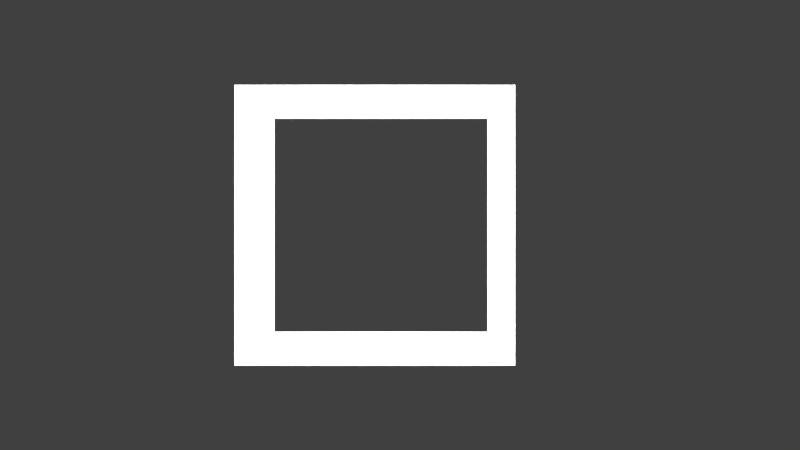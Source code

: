 # Source: walls.blend  (saved by Blender 2.76.0; exported with 4.5.12 LTS)
import bpy
from mathutils import Matrix  # noqa: F401  (used for matrix-valued properties, if any)

bpy.ops.wm.read_factory_settings(use_empty=True)
scene = bpy.context.scene
scene.name = 'Scene'

# ---- collections
col_collection_1 = bpy.data.collections.new('Collection 1'); scene.collection.children.link(col_collection_1)

# ---- materials (node trees are filled in below, after node groups)
mat_material1_0_0 = bpy.data.materials.new('material1_0_0')
mat_material1_0_0.alpha_threshold = 0.0
mat_material1_0_0.use_transparent_shadow = False
mat_material1_0_0.diffuse_color = (1.0, 1.0, 1.0, 1.0)
mat_material1_0_0.roughness = 0.5

# ---- material node trees

# ---- world
world_world = bpy.data.worlds.new('World'); scene.world = world_world
world_world.color = (0.05088, 0.05088, 0.05088)
world_world.use_sun_shadow = False
world_world.sun_shadow_jitter_overblur = 0.0
world_world.cycles.sampling_method = 'MANUAL'
world_world.cycles.sample_map_resolution = 256

# ---- cameras
cam_camera = bpy.data.cameras.new('Camera')
cam_camera.clip_end = 100.0
cam_camera.lens = 35.0
cam_camera.sensor_width = 32.0
cam_camera.sensor_height = 18.0
cam_camera.ortho_scale = 7.314
cam_camera.dof.focus_distance = 0.0
cam_camera.dof.aperture_fstop = 128.0

# ---- lights
light_lamp = bpy.data.lights.new('Lamp', 'POINT')
light_lamp.transmission_factor = 0.0
light_lamp.cutoff_distance = 30.0
light_lamp.energy = 100.0
light_lamp.shadow_buffer_clip_start = 1.001
light_lamp.shadow_soft_size = 0.1
light_lamp.shadow_maximum_resolution = 0.006
light_lamp.use_absolute_resolution = True
light_lamp.cycles.use_multiple_importance_sampling = False

# ---- meshes
me_0 = bpy.data.meshes.new('____0')
me_0.from_pydata([(-2.0, 1.0, -1.0), (-1.0, -1.0, 1.0), (-1.0, -1.0, -1.0), (1.0, -1.0, -1.0), (1.0, -1.0, 1.0), (-1.0, -1.0, 1.0), (-1.0, 1.0, 1.0), (-1.0, 1.0, -1.0), (-1.0, -1.0, -1.0), (1.0, -2.0, -1.0), (-1.0, 1.0, 1.0), (1.0, 1.0, 1.0), (1.0, 1.0, -1.0), (-1.0, 1.0, -1.0), (1.0, -1.0, 1.0), (1.0, -1.0, -1.0), (1.0, 1.0, -1.0), (1.0, 1.0, 1.0), (2.0, -1.0, 1.0)], [], [(4, 3, 2), (4, 2, 1), (8, 7, 6), (8, 6, 5), (13, 12, 11), (13, 11, 10), (17, 16, 15), (17, 15, 14)])
_uv = me_0.uv_layers.new(name='UVMap')
_uv.uv.foreach_set('vector', [0.06102, 0.1559, 0.06102, 0.1199, 0.02502, 0.1199, 0.06102, 0.1559, 0.02502, 0.1199, 0.02502, 0.1559, 0.1157, 0.5179, 0.1157, 0.9751, 0.9265, 0.9751, 0.1157, 0.5179, 0.9265, 0.9751, 0.9265, 0.5179, 0.06995, 0.7732, 0.03395, 0.7732, 0.03395, 0.8092, 0.06995, 0.7732, 0.03395, 0.8092, 0.06995, 0.8092, 0.1175, 0.502, 0.9283, 0.502, 0.9283, 0.04475, 0.1175, 0.502, 0.9283, 0.04475, 0.1175, 0.04475])
me_0.materials.append(mat_material1_0_0)
me_0.use_remesh_preserve_volume = False
me_0.use_remesh_preserve_attributes = False
me_0.use_mirror_vertex_groups = False
me_0.update()

# ---- objects
ob_cube1 = bpy.data.objects.new('Cube1', None)
ob_x = bpy.data.objects.new('_', None)
ob_0 = bpy.data.objects.new('____0', me_0)
ob_lamp = bpy.data.objects.new('Lamp', light_lamp)
ob_camera = bpy.data.objects.new('Camera', cam_camera)

# ---- transforms, parenting, visibility, modifiers, constraints
ob_cube1.location = (0.0, 0.0, 0.0)
ob_cube1.empty_image_offset = (0.0, 0.0)
ob_cube1.lineart.crease_threshold = 0.0
ob_x.parent = ob_cube1
ob_x.location = (0.0, 0.0, 0.0)
ob_x.empty_image_offset = (0.0, 0.0)
ob_x.lineart.crease_threshold = 0.0
ob_0.parent = ob_x
ob_0.location = (0.0, 0.0, 0.0)
ob_0.rotation_euler = (1.571, -0.0, 0.0)
ob_0.lineart.crease_threshold = 0.0
ob_lamp.location = (0.005544, -0.07466, 0.005819)
ob_lamp.rotation_euler = (0.6503, 0.05522, 1.907)
ob_lamp.lock_rotations_4d = False
ob_lamp.empty_display_type = 'ARROWS'
ob_lamp.color = (0.0, 0.0, 0.0, 0.0)
ob_lamp.lineart.crease_threshold = 0.0
ob_camera.location = (0.1789, -7.228, -9.712e-07)
ob_camera.rotation_euler = (1.571, -0.0, 0.0)
ob_camera.scale = (1.0, 1.0, 1.0)
ob_camera.lock_rotations_4d = False
ob_camera.empty_display_type = 'ARROWS'
ob_camera.color = (0.0, 0.0, 0.0, 0.0)
ob_camera.display_type = 'WIRE'
ob_camera.lineart.crease_threshold = 0.0

# ---- collection membership
col_collection_1.objects.link(ob_cube1)
col_collection_1.objects.link(ob_x)
col_collection_1.objects.link(ob_0)
col_collection_1.objects.link(ob_lamp)
col_collection_1.objects.link(ob_camera)

# ---- scene / render settings (as saved in the file)
scene.camera = ob_camera
scene.frame_start = 1; scene.frame_end = 250; scene.frame_set(1)
scene.render.engine = 'BLENDER_EEVEE_NEXT'
scene.render.resolution_percentage = 50
scene.render.dither_intensity = 0.0
scene.cycles.use_denoising = False
scene.cycles.samples = 10
scene.cycles.sampling_pattern = 'TABULATED_SOBOL'
scene.cycles.light_sampling_threshold = 0.0
scene.cycles.use_adaptive_sampling = False
scene.cycles.use_light_tree = False
scene.cycles.blur_glossy = 0.0
scene.cycles.pixel_filter_type = 'GAUSSIAN'
scene.cycles.sample_clamp_indirect = 0.0
scene.view_settings.view_transform = 'Standard'
bpy.context.view_layer.update()
